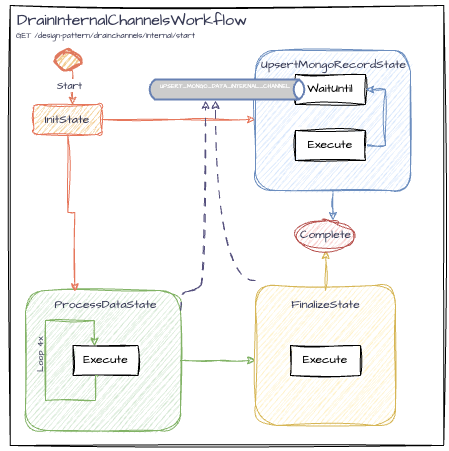

The diagram above was exported from draw.io. Its source (the exported page's mxGraphModel, read from the mxfile embedded in the PNG):
<mxGraphModel dx="1242" dy="785" grid="1" gridSize="10" guides="1" tooltips="1" connect="1" arrows="1" fold="1" page="1" pageScale="1" pageWidth="827" pageHeight="1169" math="0" shadow="0">
  <root>
    <mxCell id="0" />
    <mxCell id="1" parent="0" />
    <mxCell id="cjhz8FMrWi6WpKyyzePT-2" value="" style="verticalLabelPosition=bottom;verticalAlign=top;html=1;shape=mxgraph.basic.rect;fillColor2=none;strokeWidth=1;size=20;indent=5;sketch=1;hachureGap=4;jiggle=2;curveFitting=1;fontFamily=Architects Daughter;fontSource=https%3A%2F%2Ffonts.googleapis.com%2Fcss%3Ffamily%3DArchitects%2BDaughter;movable=0;resizable=0;rotatable=0;deletable=0;editable=0;locked=1;connectable=0;" parent="1" vertex="1">
      <mxGeometry x="184.75" y="25" width="433.5" height="440" as="geometry" />
    </mxCell>
    <mxCell id="8qOGhP3x8UK2OwMhdg-s-6" style="edgeStyle=orthogonalEdgeStyle;rounded=0;sketch=1;hachureGap=4;jiggle=2;curveFitting=1;orthogonalLoop=1;jettySize=auto;html=1;strokeColor=none;fontFamily=Architects Daughter;fontSource=https%3A%2F%2Ffonts.googleapis.com%2Fcss%3Ffamily%3DArchitects%2BDaughter;fontColor=#393C56;fillColor=#F2CC8F;curved=1;" parent="1" edge="1">
      <mxGeometry relative="1" as="geometry">
        <mxPoint x="225" y="330" as="targetPoint" />
        <Array as="points">
          <mxPoint x="295" y="240" />
        </Array>
        <mxPoint x="225" y="334.1064638783271" as="sourcePoint" />
      </mxGeometry>
    </mxCell>
    <mxCell id="7Bb95yXLg642B3EnFpgE-15" style="edgeStyle=orthogonalEdgeStyle;rounded=0;orthogonalLoop=1;jettySize=auto;html=1;sketch=1;curveFitting=1;jiggle=2;fillColor=#d5e8d4;strokeColor=#82b366;" parent="1" source="8qOGhP3x8UK2OwMhdg-s-1" edge="1">
      <mxGeometry relative="1" as="geometry">
        <mxPoint x="430" y="380" as="targetPoint" />
      </mxGeometry>
    </mxCell>
    <mxCell id="8qOGhP3x8UK2OwMhdg-s-1" value="" style="rounded=1;whiteSpace=wrap;html=1;shadow=0;glass=0;fillStyle=auto;fillColor=#d5e8d4;strokeColor=#82b366;sketch=1;curveFitting=1;jiggle=2;labelBackgroundColor=none;movable=1;resizable=1;rotatable=1;deletable=1;editable=1;locked=0;connectable=1;" parent="1" vertex="1">
      <mxGeometry x="200" y="310" width="155" height="140" as="geometry" />
    </mxCell>
    <mxCell id="j0x6uvD4cYCpTQO4U38M-182" style="edgeStyle=orthogonalEdgeStyle;rounded=0;orthogonalLoop=1;jettySize=auto;html=1;exitX=0.5;exitY=1;exitDx=0;exitDy=0;sketch=1;curveFitting=1;jiggle=2;entryX=0.264;entryY=0.04;entryDx=0;entryDy=0;entryPerimeter=0;fillColor=#fad7ac;strokeColor=#e6775c;" parent="1" source="8qOGhP3x8UK2OwMhdg-s-2" target="8qOGhP3x8UK2OwMhdg-s-15" edge="1">
      <mxGeometry relative="1" as="geometry" />
    </mxCell>
    <mxCell id="xSqDsb4jwEXZ5X3h0B2b-2" style="edgeStyle=orthogonalEdgeStyle;rounded=0;orthogonalLoop=1;jettySize=auto;html=1;fillColor=#ffe6cc;strokeColor=#e6775c;sketch=1;curveFitting=1;jiggle=2;" parent="1" source="8qOGhP3x8UK2OwMhdg-s-2" edge="1">
      <mxGeometry relative="1" as="geometry">
        <mxPoint x="430" y="139" as="targetPoint" />
      </mxGeometry>
    </mxCell>
    <mxCell id="8qOGhP3x8UK2OwMhdg-s-2" value="&lt;font data-font-src=&quot;https://fonts.googleapis.com/css?family=Architects+Daughter&quot; face=&quot;Architects Daughter&quot;&gt;InitState&lt;/font&gt;" style="rounded=1;whiteSpace=wrap;html=1;shadow=0;glass=0;fillStyle=auto;fillColor=#F2CC8F;strokeColor=#e6775c;sketch=1;curveFitting=1;jiggle=2;labelBackgroundColor=none;fontColor=#393C56;" parent="1" vertex="1">
      <mxGeometry x="208.25" y="124" width="68" height="30" as="geometry" />
    </mxCell>
    <mxCell id="8qOGhP3x8UK2OwMhdg-s-12" value="" style="strokeWidth=2;html=1;shape=mxgraph.flowchart.start_2;whiteSpace=wrap;sketch=1;hachureGap=4;jiggle=2;curveFitting=1;strokeColor=#E07A5F;fontFamily=Architects Daughter;fontSource=https%3A%2F%2Ffonts.googleapis.com%2Fcss%3Ffamily%3DArchitects%2BDaughter;fontColor=#393C56;fillColor=#F2CC8F;" parent="1" vertex="1">
      <mxGeometry x="230" y="70" width="25" height="20" as="geometry" />
    </mxCell>
    <mxCell id="8qOGhP3x8UK2OwMhdg-s-15" value="ProcessDataState" style="text;html=1;align=center;verticalAlign=middle;resizable=0;points=[];autosize=1;strokeColor=none;fillColor=none;fontFamily=Architects Daughter;fontSource=https%3A%2F%2Ffonts.googleapis.com%2Fcss%3Ffamily%3DArchitects%2BDaughter;fontColor=#393C56;" parent="1" vertex="1">
      <mxGeometry x="215" y="310" width="130" height="30" as="geometry" />
    </mxCell>
    <mxCell id="8qOGhP3x8UK2OwMhdg-s-19" value="Execute" style="rounded=0;whiteSpace=wrap;html=1;sketch=1;hachureGap=4;jiggle=2;curveFitting=1;fontFamily=Architects Daughter;fontSource=https%3A%2F%2Ffonts.googleapis.com%2Fcss%3Ffamily%3DArchitects%2BDaughter;" parent="1" vertex="1">
      <mxGeometry x="247.5" y="365" width="65" height="30" as="geometry" />
    </mxCell>
    <mxCell id="cjhz8FMrWi6WpKyyzePT-3" value="&lt;font style=&quot;font-size: 16px;&quot;&gt;DrainInternalChannelsWorkflow&lt;/font&gt;" style="text;html=1;align=left;verticalAlign=middle;resizable=0;points=[];autosize=1;strokeColor=none;fillColor=none;fontFamily=Architects Daughter;fontSource=https%3A%2F%2Ffonts.googleapis.com%2Fcss%3Ffamily%3DArchitects%2BDaughter;fontColor=#393C56;" parent="1" vertex="1">
      <mxGeometry x="190" y="25" width="250" height="30" as="geometry" />
    </mxCell>
    <mxCell id="cjhz8FMrWi6WpKyyzePT-4" value="&lt;font style=&quot;font-size: 8px;&quot;&gt;GET /design-pattern/drainchannels/internal/start&lt;/font&gt;" style="text;html=1;align=center;verticalAlign=middle;resizable=0;points=[];autosize=1;strokeColor=none;fillColor=none;fontFamily=Architects Daughter;fontSource=https%3A%2F%2Ffonts.googleapis.com%2Fcss%3Ffamily%3DArchitects%2BDaughter;fontColor=#393C56;" parent="1" vertex="1">
      <mxGeometry x="180" y="40" width="200" height="30" as="geometry" />
    </mxCell>
    <mxCell id="j0x6uvD4cYCpTQO4U38M-140" style="edgeStyle=orthogonalEdgeStyle;rounded=0;sketch=1;hachureGap=4;jiggle=2;curveFitting=1;orthogonalLoop=1;jettySize=auto;html=1;entryX=0.57;entryY=0.024;entryDx=0;entryDy=0;strokeColor=#E07A5F;fontFamily=Architects Daughter;fontSource=https%3A%2F%2Ffonts.googleapis.com%2Fcss%3Ffamily%3DArchitects%2BDaughter;fontColor=#393C56;fillColor=#F2CC8F;exitX=0.5;exitY=1;exitDx=0;exitDy=0;exitPerimeter=0;entryPerimeter=0;" parent="1" source="8qOGhP3x8UK2OwMhdg-s-12" target="8qOGhP3x8UK2OwMhdg-s-2" edge="1">
      <mxGeometry relative="1" as="geometry">
        <mxPoint x="262.0000000000001" y="80" as="sourcePoint" />
        <mxPoint x="359" y="155" as="targetPoint" />
      </mxGeometry>
    </mxCell>
    <mxCell id="j0x6uvD4cYCpTQO4U38M-141" value="&lt;font style=&quot;font-size: 10px;&quot;&gt;Start&lt;/font&gt;" style="edgeLabel;html=1;align=center;verticalAlign=middle;resizable=0;points=[];sketch=1;hachureGap=4;jiggle=2;curveFitting=1;strokeColor=#E07A5F;fontFamily=Architects Daughter;fontSource=https%3A%2F%2Ffonts.googleapis.com%2Fcss%3Ffamily%3DArchitects%2BDaughter;fontColor=#393C56;fillColor=#F2CC8F;" parent="j0x6uvD4cYCpTQO4U38M-140" connectable="0" vertex="1">
      <mxGeometry x="-0.1762" y="-1" relative="1" as="geometry">
        <mxPoint x="-3" y="3" as="offset" />
      </mxGeometry>
    </mxCell>
    <mxCell id="j0x6uvD4cYCpTQO4U38M-163" style="edgeStyle=orthogonalEdgeStyle;rounded=0;sketch=1;hachureGap=4;jiggle=2;curveFitting=1;orthogonalLoop=1;jettySize=auto;html=1;strokeColor=none;fontFamily=Architects Daughter;fontSource=https%3A%2F%2Ffonts.googleapis.com%2Fcss%3Ffamily%3DArchitects%2BDaughter;fontColor=#393C56;fillColor=#F2CC8F;curved=1;" parent="1" source="j0x6uvD4cYCpTQO4U38M-164" edge="1">
      <mxGeometry relative="1" as="geometry">
        <mxPoint x="444.75" y="330" as="targetPoint" />
        <Array as="points">
          <mxPoint x="514.75" y="240" />
        </Array>
      </mxGeometry>
    </mxCell>
    <mxCell id="j0x6uvD4cYCpTQO4U38M-164" value="" style="rounded=1;whiteSpace=wrap;html=1;shadow=0;glass=0;fillStyle=auto;fillColor=#fff2cc;strokeColor=#d6b656;sketch=1;curveFitting=1;jiggle=2;labelBackgroundColor=none;" parent="1" vertex="1">
      <mxGeometry x="430" y="305" width="140" height="140" as="geometry" />
    </mxCell>
    <mxCell id="j0x6uvD4cYCpTQO4U38M-173" value="Execute" style="rounded=0;whiteSpace=wrap;html=1;sketch=1;hachureGap=4;jiggle=2;curveFitting=1;fontFamily=Architects Daughter;fontSource=https%3A%2F%2Ffonts.googleapis.com%2Fcss%3Ffamily%3DArchitects%2BDaughter;" parent="1" vertex="1">
      <mxGeometry x="465" y="365" width="70" height="30" as="geometry" />
    </mxCell>
    <mxCell id="7Bb95yXLg642B3EnFpgE-19" style="edgeStyle=orthogonalEdgeStyle;rounded=0;orthogonalLoop=1;jettySize=auto;html=1;entryX=0.5;entryY=1;entryDx=0;entryDy=0;fillColor=#fff2cc;strokeColor=#d6b656;sketch=1;curveFitting=1;jiggle=2;" parent="1" source="j0x6uvD4cYCpTQO4U38M-165" target="7Bb95yXLg642B3EnFpgE-18" edge="1">
      <mxGeometry relative="1" as="geometry" />
    </mxCell>
    <mxCell id="j0x6uvD4cYCpTQO4U38M-165" value="FinalizeState" style="text;html=1;align=center;verticalAlign=middle;resizable=0;points=[];autosize=1;strokeColor=none;fillColor=none;fontFamily=Architects Daughter;fontSource=https%3A%2F%2Ffonts.googleapis.com%2Fcss%3Ffamily%3DArchitects%2BDaughter;fontColor=#393C56;" parent="1" vertex="1">
      <mxGeometry x="455" y="310" width="90" height="30" as="geometry" />
    </mxCell>
    <mxCell id="7Bb95yXLg642B3EnFpgE-10" value="&lt;font style=&quot;font-size: 9px;&quot;&gt;Loop 4x&lt;/font&gt;" style="text;html=1;align=center;verticalAlign=middle;resizable=0;points=[];autosize=1;strokeColor=none;fillColor=none;fontFamily=Architects Daughter;fontSource=https%3A%2F%2Ffonts.googleapis.com%2Fcss%3Ffamily%3DArchitects%2BDaughter;fontColor=#393C56;rotation=270;" parent="1" vertex="1">
      <mxGeometry x="184.75" y="360" width="60" height="30" as="geometry" />
    </mxCell>
    <mxCell id="7Bb95yXLg642B3EnFpgE-20" style="edgeStyle=orthogonalEdgeStyle;rounded=0;orthogonalLoop=1;jettySize=auto;html=1;fillColor=#dae8fc;strokeColor=#6c8ebf;sketch=1;curveFitting=1;jiggle=2;" parent="1" source="7Bb95yXLg642B3EnFpgE-11" edge="1">
      <mxGeometry relative="1" as="geometry">
        <mxPoint x="507.5" y="240" as="targetPoint" />
      </mxGeometry>
    </mxCell>
    <mxCell id="7Bb95yXLg642B3EnFpgE-11" value="" style="rounded=1;whiteSpace=wrap;html=1;shadow=0;glass=0;fillStyle=auto;fillColor=#dae8fc;strokeColor=#6c8ebf;sketch=1;curveFitting=1;jiggle=2;labelBackgroundColor=none;movable=1;resizable=1;rotatable=1;deletable=1;editable=1;locked=0;connectable=1;" parent="1" vertex="1">
      <mxGeometry x="430" y="70" width="155" height="140" as="geometry" />
    </mxCell>
    <mxCell id="7Bb95yXLg642B3EnFpgE-12" value="UpsertMongoRecordState" style="text;html=1;align=center;verticalAlign=middle;resizable=0;points=[];autosize=1;strokeColor=none;fillColor=none;fontFamily=Architects Daughter;fontSource=https%3A%2F%2Ffonts.googleapis.com%2Fcss%3Ffamily%3DArchitects%2BDaughter;fontColor=#393C56;" parent="1" vertex="1">
      <mxGeometry x="422.5" y="70" width="170" height="30" as="geometry" />
    </mxCell>
    <mxCell id="7Bb95yXLg642B3EnFpgE-13" value="WaitUntil" style="rounded=0;whiteSpace=wrap;html=1;sketch=1;hachureGap=4;jiggle=2;curveFitting=1;fontFamily=Architects Daughter;fontSource=https%3A%2F%2Ffonts.googleapis.com%2Fcss%3Ffamily%3DArchitects%2BDaughter;" parent="1" vertex="1">
      <mxGeometry x="470" y="94" width="70" height="30" as="geometry" />
    </mxCell>
    <mxCell id="7Bb95yXLg642B3EnFpgE-22" style="edgeStyle=orthogonalEdgeStyle;rounded=0;orthogonalLoop=1;jettySize=auto;html=1;entryX=1;entryY=0.5;entryDx=0;entryDy=0;exitX=1;exitY=0.5;exitDx=0;exitDy=0;fillColor=#dae8fc;strokeColor=#6c8ebf;sketch=1;curveFitting=1;jiggle=2;" parent="1" source="7Bb95yXLg642B3EnFpgE-14" target="7Bb95yXLg642B3EnFpgE-13" edge="1">
      <mxGeometry relative="1" as="geometry" />
    </mxCell>
    <mxCell id="7Bb95yXLg642B3EnFpgE-14" value="Execute" style="rounded=0;whiteSpace=wrap;html=1;sketch=1;hachureGap=4;jiggle=2;curveFitting=1;fontFamily=Architects Daughter;fontSource=https%3A%2F%2Ffonts.googleapis.com%2Fcss%3Ffamily%3DArchitects%2BDaughter;" parent="1" vertex="1">
      <mxGeometry x="470" y="150" width="70" height="30" as="geometry" />
    </mxCell>
    <mxCell id="7Bb95yXLg642B3EnFpgE-17" style="edgeStyle=orthogonalEdgeStyle;rounded=0;orthogonalLoop=1;jettySize=auto;html=1;sketch=1;curveFitting=1;jiggle=2;dashed=1;dashPattern=8 8;curved=1;fillColor=#d0cee2;strokeColor=#56517e;" parent="1" edge="1">
      <mxGeometry relative="1" as="geometry">
        <mxPoint x="430" y="300" as="sourcePoint" />
        <mxPoint x="390" y="120" as="targetPoint" />
      </mxGeometry>
    </mxCell>
    <mxCell id="7Bb95yXLg642B3EnFpgE-18" value="" style="ellipse;whiteSpace=wrap;html=1;fillColor=#f8cecc;strokeColor=#b85450;sketch=1;curveFitting=1;jiggle=2;" parent="1" vertex="1">
      <mxGeometry x="470" y="240" width="60" height="30" as="geometry" />
    </mxCell>
    <mxCell id="7Bb95yXLg642B3EnFpgE-21" value="Complete" style="text;html=1;align=center;verticalAlign=middle;resizable=0;points=[];autosize=1;strokeColor=none;fillColor=none;fontFamily=Architects Daughter;fontSource=https%3A%2F%2Ffonts.googleapis.com%2Fcss%3Ffamily%3DArchitects%2BDaughter;fontColor=#393C56;" parent="1" vertex="1">
      <mxGeometry x="465" y="240" width="70" height="30" as="geometry" />
    </mxCell>
    <mxCell id="j0x6uvD4cYCpTQO4U38M-193" value="&lt;font style=&quot;line-height: 0%;&quot;&gt;&lt;span style=&quot;background-color: initial;&quot;&gt;&lt;font face=&quot;Architects Daughter&quot;&gt;&lt;span style=&quot;font-size: 6px;&quot;&gt;UPSERT_MONGO_DATA_INTERNAL_CHANNEL&amp;nbsp;&amp;nbsp;&lt;/span&gt;&lt;/font&gt;&lt;/span&gt;&lt;/font&gt;&lt;div style=&quot;line-height: 0%;&quot;&gt;&lt;br&gt;&lt;/div&gt;&lt;div style=&quot;line-height: 0%;&quot;&gt;&lt;font style=&quot;font-size: 6px;&quot;&gt;&lt;span style=&quot;font-family: &amp;quot;Architects Daughter&amp;quot;; background-color: initial;&quot;&gt;&lt;br&gt;&lt;/span&gt;&lt;/font&gt;&lt;/div&gt;&lt;div style=&quot;line-height: 0%;&quot;&gt;&lt;font style=&quot;font-size: 6px;&quot;&gt;&lt;span style=&quot;font-family: &amp;quot;Architects Daughter&amp;quot;; background-color: initial;&quot;&gt;&lt;br&gt;&lt;/span&gt;&lt;/font&gt;&lt;/div&gt;&lt;div style=&quot;line-height: 0%;&quot;&gt;&lt;font style=&quot;font-size: 6px;&quot;&gt;&lt;span style=&quot;font-family: &amp;quot;Architects Daughter&amp;quot;; background-color: initial;&quot;&gt;&lt;br&gt;&lt;/span&gt;&lt;/font&gt;&lt;/div&gt;&lt;div style=&quot;line-height: 0%;&quot;&gt;&lt;font style=&quot;font-size: 6px;&quot;&gt;&lt;span style=&quot;font-family: &amp;quot;Architects Daughter&amp;quot;; background-color: initial;&quot;&gt;&lt;br&gt;&lt;/span&gt;&lt;/font&gt;&lt;/div&gt;" style="html=1;outlineConnect=0;fillColor=#CCCCCC;strokeColor=#6881B3;gradientColor=none;gradientDirection=north;strokeWidth=2;shape=mxgraph.networks.bus;gradientColor=none;gradientDirection=north;fontColor=#ffffff;perimeter=backbonePerimeter;backboneSize=20;" parent="1" vertex="1">
      <mxGeometry x="321.5" y="99" width="160" height="20" as="geometry" />
    </mxCell>
    <mxCell id="7Bb95yXLg642B3EnFpgE-6" style="edgeStyle=orthogonalEdgeStyle;rounded=0;orthogonalLoop=1;jettySize=auto;html=1;entryX=0.33;entryY=0.019;entryDx=0;entryDy=0;fillColor=#d5e8d4;strokeColor=#82b366;sketch=1;curveFitting=1;jiggle=2;exitX=0.382;exitY=1.048;exitDx=0;exitDy=0;exitPerimeter=0;entryPerimeter=0;" parent="1" source="8qOGhP3x8UK2OwMhdg-s-19" target="8qOGhP3x8UK2OwMhdg-s-19" edge="1">
      <mxGeometry relative="1" as="geometry">
        <mxPoint x="300" y="375.03" as="sourcePoint" />
        <mxPoint x="300" y="340" as="targetPoint" />
        <Array as="points">
          <mxPoint x="272" y="395" />
          <mxPoint x="270" y="395" />
          <mxPoint x="270" y="420" />
          <mxPoint x="220" y="420" />
          <mxPoint x="220" y="340" />
          <mxPoint x="269" y="340" />
        </Array>
      </mxGeometry>
    </mxCell>
    <mxCell id="j0x6uvD4cYCpTQO4U38M-194" style="edgeStyle=orthogonalEdgeStyle;rounded=0;orthogonalLoop=1;jettySize=auto;html=1;sketch=1;curveFitting=1;jiggle=2;dashed=1;dashPattern=8 8;curved=1;fillColor=#d0cee2;strokeColor=#56517e;" parent="1" edge="1">
      <mxGeometry relative="1" as="geometry">
        <mxPoint x="355" y="330" as="sourcePoint" />
        <mxPoint x="380" y="120" as="targetPoint" />
        <Array as="points">
          <mxPoint x="355" y="311" />
          <mxPoint x="370" y="311" />
          <mxPoint x="370" y="305" />
          <mxPoint x="380" y="305" />
          <mxPoint x="380" y="120" />
        </Array>
      </mxGeometry>
    </mxCell>
  </root>
</mxGraphModel>